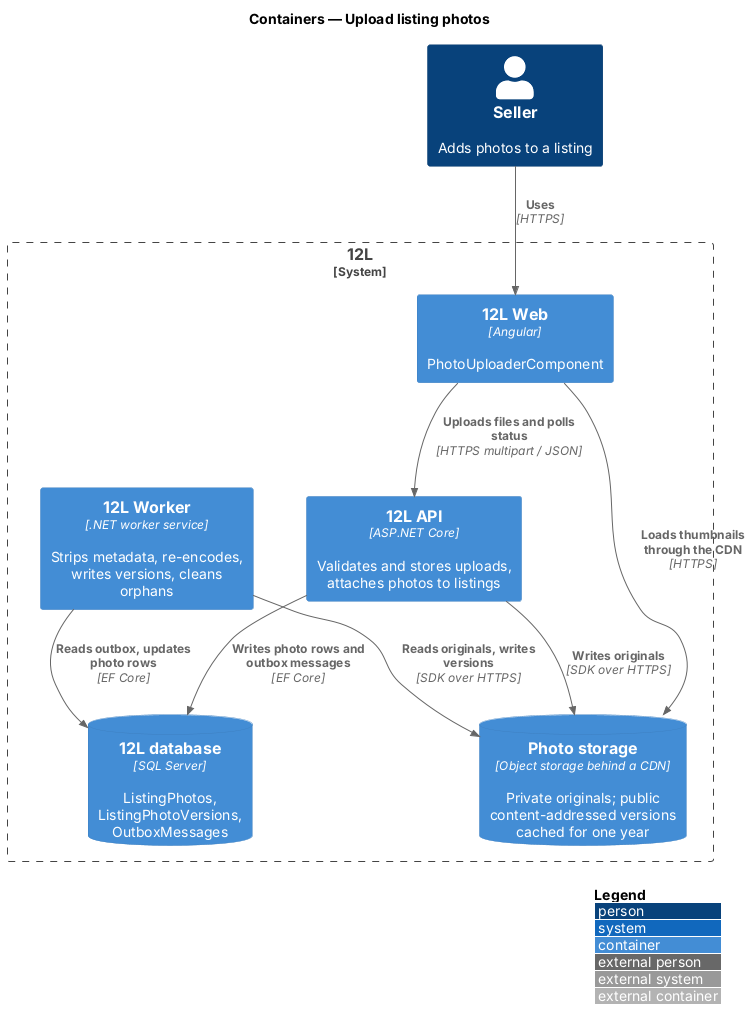

The diagram above was rendered by PlantUML. Its source (embedded in the PNG):
@startuml
!include <C4/C4_Container>
LAYOUT_WITH_LEGEND()
title Containers — Upload listing photos

Person(seller, "Seller", "Adds photos to a listing")
System_Boundary(twelvel, "12L") {
  Container(web, "12L Web", "Angular", "PhotoUploaderComponent")
  Container(api, "12L API", "ASP.NET Core", "Validates and stores uploads, attaches photos to listings")
  Container(worker, "12L Worker", ".NET worker service", "Strips metadata, re-encodes, writes versions, cleans orphans")
  ContainerDb(db, "12L database", "SQL Server", "ListingPhotos, ListingPhotoVersions, OutboxMessages")
  ContainerDb(storage, "Photo storage", "Object storage behind a CDN", "Private originals; public content-addressed versions cached for one year")
}

Rel(seller, web, "Uses", "HTTPS")
Rel(web, api, "Uploads files and polls status", "HTTPS multipart / JSON")
Rel(api, storage, "Writes originals", "SDK over HTTPS")
Rel(api, db, "Writes photo rows and outbox messages", "EF Core")
Rel(worker, db, "Reads outbox, updates photo rows", "EF Core")
Rel(worker, storage, "Reads originals, writes versions", "SDK over HTTPS")
Rel(web, storage, "Loads thumbnails through the CDN", "HTTPS")
@enduml